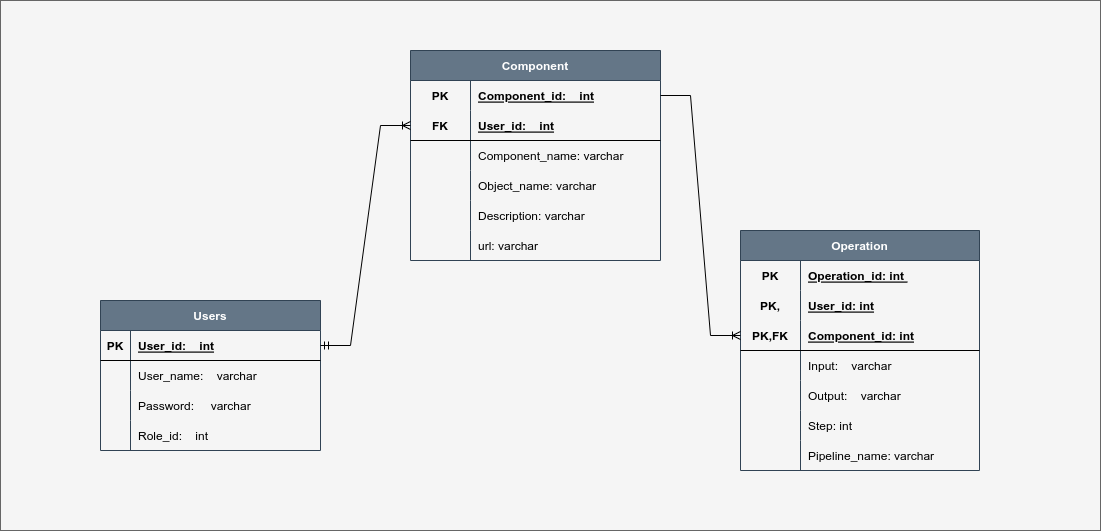

The diagram above was exported from draw.io. Its source (the exported page's mxGraphModel, read from the mxfile embedded in the PNG):
<mxGraphModel dx="1459" dy="916" grid="1" gridSize="10" guides="1" tooltips="1" connect="1" arrows="1" fold="1" page="1" pageScale="1" pageWidth="827" pageHeight="1169" math="0" shadow="0">
  <root>
    <mxCell id="0" />
    <mxCell id="1" parent="0" />
    <mxCell id="FsPS2l2orEf4H0ev2ZJv-1" value="" style="rounded=0;whiteSpace=wrap;html=1;fillColor=#f5f5f5;strokeColor=#666666;fontColor=#333333;" parent="1" vertex="1">
      <mxGeometry x="40" y="40" width="1100" height="530" as="geometry" />
    </mxCell>
    <mxCell id="Oia8JyrBcptPHRFDvchV-35" value="Users" style="shape=table;startSize=30;container=1;collapsible=1;childLayout=tableLayout;fixedRows=1;rowLines=0;fontStyle=1;align=center;resizeLast=1;fillColor=#647687;strokeColor=#314354;fontColor=#ffffff;" parent="1" vertex="1">
      <mxGeometry x="140" y="340" width="220" height="150" as="geometry" />
    </mxCell>
    <mxCell id="Oia8JyrBcptPHRFDvchV-36" value="" style="shape=tableRow;horizontal=0;startSize=0;swimlaneHead=0;swimlaneBody=0;fillColor=none;collapsible=0;dropTarget=0;points=[[0,0.5],[1,0.5]];portConstraint=eastwest;top=0;left=0;right=0;bottom=1;" parent="Oia8JyrBcptPHRFDvchV-35" vertex="1">
      <mxGeometry y="30" width="220" height="30" as="geometry" />
    </mxCell>
    <mxCell id="Oia8JyrBcptPHRFDvchV-37" value="PK" style="shape=partialRectangle;connectable=0;fillColor=none;top=0;left=0;bottom=0;right=0;fontStyle=1;overflow=hidden;" parent="Oia8JyrBcptPHRFDvchV-36" vertex="1">
      <mxGeometry width="30" height="30" as="geometry">
        <mxRectangle width="30" height="30" as="alternateBounds" />
      </mxGeometry>
    </mxCell>
    <mxCell id="Oia8JyrBcptPHRFDvchV-38" value="User_id:    int" style="shape=partialRectangle;connectable=0;fillColor=none;top=0;left=0;bottom=0;right=0;align=left;spacingLeft=6;fontStyle=5;overflow=hidden;" parent="Oia8JyrBcptPHRFDvchV-36" vertex="1">
      <mxGeometry x="30" width="190" height="30" as="geometry">
        <mxRectangle width="190" height="30" as="alternateBounds" />
      </mxGeometry>
    </mxCell>
    <mxCell id="Oia8JyrBcptPHRFDvchV-39" value="" style="shape=tableRow;horizontal=0;startSize=0;swimlaneHead=0;swimlaneBody=0;fillColor=none;collapsible=0;dropTarget=0;points=[[0,0.5],[1,0.5]];portConstraint=eastwest;top=0;left=0;right=0;bottom=0;" parent="Oia8JyrBcptPHRFDvchV-35" vertex="1">
      <mxGeometry y="60" width="220" height="30" as="geometry" />
    </mxCell>
    <mxCell id="Oia8JyrBcptPHRFDvchV-40" value="" style="shape=partialRectangle;connectable=0;fillColor=none;top=0;left=0;bottom=0;right=0;editable=1;overflow=hidden;" parent="Oia8JyrBcptPHRFDvchV-39" vertex="1">
      <mxGeometry width="30" height="30" as="geometry">
        <mxRectangle width="30" height="30" as="alternateBounds" />
      </mxGeometry>
    </mxCell>
    <mxCell id="Oia8JyrBcptPHRFDvchV-41" value="User_name:    varchar" style="shape=partialRectangle;connectable=0;fillColor=none;top=0;left=0;bottom=0;right=0;align=left;spacingLeft=6;overflow=hidden;" parent="Oia8JyrBcptPHRFDvchV-39" vertex="1">
      <mxGeometry x="30" width="190" height="30" as="geometry">
        <mxRectangle width="190" height="30" as="alternateBounds" />
      </mxGeometry>
    </mxCell>
    <mxCell id="Oia8JyrBcptPHRFDvchV-42" value="" style="shape=tableRow;horizontal=0;startSize=0;swimlaneHead=0;swimlaneBody=0;fillColor=none;collapsible=0;dropTarget=0;points=[[0,0.5],[1,0.5]];portConstraint=eastwest;top=0;left=0;right=0;bottom=0;" parent="Oia8JyrBcptPHRFDvchV-35" vertex="1">
      <mxGeometry y="90" width="220" height="30" as="geometry" />
    </mxCell>
    <mxCell id="Oia8JyrBcptPHRFDvchV-43" value="" style="shape=partialRectangle;connectable=0;fillColor=none;top=0;left=0;bottom=0;right=0;editable=1;overflow=hidden;" parent="Oia8JyrBcptPHRFDvchV-42" vertex="1">
      <mxGeometry width="30" height="30" as="geometry">
        <mxRectangle width="30" height="30" as="alternateBounds" />
      </mxGeometry>
    </mxCell>
    <mxCell id="Oia8JyrBcptPHRFDvchV-44" value="Password:     varchar" style="shape=partialRectangle;connectable=0;fillColor=none;top=0;left=0;bottom=0;right=0;align=left;spacingLeft=6;overflow=hidden;" parent="Oia8JyrBcptPHRFDvchV-42" vertex="1">
      <mxGeometry x="30" width="190" height="30" as="geometry">
        <mxRectangle width="190" height="30" as="alternateBounds" />
      </mxGeometry>
    </mxCell>
    <mxCell id="Oia8JyrBcptPHRFDvchV-45" value="" style="shape=tableRow;horizontal=0;startSize=0;swimlaneHead=0;swimlaneBody=0;fillColor=none;collapsible=0;dropTarget=0;points=[[0,0.5],[1,0.5]];portConstraint=eastwest;top=0;left=0;right=0;bottom=0;" parent="Oia8JyrBcptPHRFDvchV-35" vertex="1">
      <mxGeometry y="120" width="220" height="30" as="geometry" />
    </mxCell>
    <mxCell id="Oia8JyrBcptPHRFDvchV-46" value="" style="shape=partialRectangle;connectable=0;fillColor=none;top=0;left=0;bottom=0;right=0;editable=1;overflow=hidden;" parent="Oia8JyrBcptPHRFDvchV-45" vertex="1">
      <mxGeometry width="30" height="30" as="geometry">
        <mxRectangle width="30" height="30" as="alternateBounds" />
      </mxGeometry>
    </mxCell>
    <mxCell id="Oia8JyrBcptPHRFDvchV-47" value="Role_id:    int" style="shape=partialRectangle;connectable=0;fillColor=none;top=0;left=0;bottom=0;right=0;align=left;spacingLeft=6;overflow=hidden;" parent="Oia8JyrBcptPHRFDvchV-45" vertex="1">
      <mxGeometry x="30" width="190" height="30" as="geometry">
        <mxRectangle width="190" height="30" as="alternateBounds" />
      </mxGeometry>
    </mxCell>
    <mxCell id="Oia8JyrBcptPHRFDvchV-48" value="Component" style="shape=table;startSize=30;container=1;collapsible=1;childLayout=tableLayout;fixedRows=1;rowLines=0;fontStyle=1;align=center;resizeLast=1;fillColor=#647687;strokeColor=#314354;fontColor=#ffffff;" parent="1" vertex="1">
      <mxGeometry x="450" y="90" width="250" height="210" as="geometry" />
    </mxCell>
    <mxCell id="Oia8JyrBcptPHRFDvchV-49" value="" style="shape=tableRow;horizontal=0;startSize=0;swimlaneHead=0;swimlaneBody=0;fillColor=none;collapsible=0;dropTarget=0;points=[[0,0.5],[1,0.5]];portConstraint=eastwest;top=0;left=0;right=0;bottom=0;" parent="Oia8JyrBcptPHRFDvchV-48" vertex="1">
      <mxGeometry y="30" width="250" height="30" as="geometry" />
    </mxCell>
    <mxCell id="Oia8JyrBcptPHRFDvchV-50" value="PK" style="shape=partialRectangle;connectable=0;fillColor=none;top=0;left=0;bottom=0;right=0;fontStyle=1;overflow=hidden;" parent="Oia8JyrBcptPHRFDvchV-49" vertex="1">
      <mxGeometry width="60" height="30" as="geometry">
        <mxRectangle width="60" height="30" as="alternateBounds" />
      </mxGeometry>
    </mxCell>
    <mxCell id="Oia8JyrBcptPHRFDvchV-51" value="Component_id:    int" style="shape=partialRectangle;connectable=0;fillColor=none;top=0;left=0;bottom=0;right=0;align=left;spacingLeft=6;fontStyle=5;overflow=hidden;" parent="Oia8JyrBcptPHRFDvchV-49" vertex="1">
      <mxGeometry x="60" width="190" height="30" as="geometry">
        <mxRectangle width="190" height="30" as="alternateBounds" />
      </mxGeometry>
    </mxCell>
    <mxCell id="Oia8JyrBcptPHRFDvchV-52" value="" style="shape=tableRow;horizontal=0;startSize=0;swimlaneHead=0;swimlaneBody=0;fillColor=none;collapsible=0;dropTarget=0;points=[[0,0.5],[1,0.5]];portConstraint=eastwest;top=0;left=0;right=0;bottom=1;" parent="Oia8JyrBcptPHRFDvchV-48" vertex="1">
      <mxGeometry y="60" width="250" height="30" as="geometry" />
    </mxCell>
    <mxCell id="Oia8JyrBcptPHRFDvchV-53" value="FK" style="shape=partialRectangle;connectable=0;fillColor=none;top=0;left=0;bottom=0;right=0;fontStyle=1;overflow=hidden;" parent="Oia8JyrBcptPHRFDvchV-52" vertex="1">
      <mxGeometry width="60" height="30" as="geometry">
        <mxRectangle width="60" height="30" as="alternateBounds" />
      </mxGeometry>
    </mxCell>
    <mxCell id="Oia8JyrBcptPHRFDvchV-54" value="User_id:    int" style="shape=partialRectangle;connectable=0;fillColor=none;top=0;left=0;bottom=0;right=0;align=left;spacingLeft=6;fontStyle=5;overflow=hidden;" parent="Oia8JyrBcptPHRFDvchV-52" vertex="1">
      <mxGeometry x="60" width="190" height="30" as="geometry">
        <mxRectangle width="190" height="30" as="alternateBounds" />
      </mxGeometry>
    </mxCell>
    <mxCell id="Oia8JyrBcptPHRFDvchV-55" value="" style="shape=tableRow;horizontal=0;startSize=0;swimlaneHead=0;swimlaneBody=0;fillColor=none;collapsible=0;dropTarget=0;points=[[0,0.5],[1,0.5]];portConstraint=eastwest;top=0;left=0;right=0;bottom=0;" parent="Oia8JyrBcptPHRFDvchV-48" vertex="1">
      <mxGeometry y="90" width="250" height="30" as="geometry" />
    </mxCell>
    <mxCell id="Oia8JyrBcptPHRFDvchV-56" value="" style="shape=partialRectangle;connectable=0;fillColor=none;top=0;left=0;bottom=0;right=0;editable=1;overflow=hidden;" parent="Oia8JyrBcptPHRFDvchV-55" vertex="1">
      <mxGeometry width="60" height="30" as="geometry">
        <mxRectangle width="60" height="30" as="alternateBounds" />
      </mxGeometry>
    </mxCell>
    <mxCell id="Oia8JyrBcptPHRFDvchV-57" value="Component_name: varchar" style="shape=partialRectangle;connectable=0;fillColor=none;top=0;left=0;bottom=0;right=0;align=left;spacingLeft=6;overflow=hidden;" parent="Oia8JyrBcptPHRFDvchV-55" vertex="1">
      <mxGeometry x="60" width="190" height="30" as="geometry">
        <mxRectangle width="190" height="30" as="alternateBounds" />
      </mxGeometry>
    </mxCell>
    <mxCell id="123wwvJNoGcu-JOMmVte-7" value="" style="shape=tableRow;horizontal=0;startSize=0;swimlaneHead=0;swimlaneBody=0;fillColor=none;collapsible=0;dropTarget=0;points=[[0,0.5],[1,0.5]];portConstraint=eastwest;top=0;left=0;right=0;bottom=0;" vertex="1" parent="Oia8JyrBcptPHRFDvchV-48">
      <mxGeometry y="120" width="250" height="30" as="geometry" />
    </mxCell>
    <mxCell id="123wwvJNoGcu-JOMmVte-8" value="" style="shape=partialRectangle;connectable=0;fillColor=none;top=0;left=0;bottom=0;right=0;editable=1;overflow=hidden;" vertex="1" parent="123wwvJNoGcu-JOMmVte-7">
      <mxGeometry width="60" height="30" as="geometry">
        <mxRectangle width="60" height="30" as="alternateBounds" />
      </mxGeometry>
    </mxCell>
    <mxCell id="123wwvJNoGcu-JOMmVte-9" value="Object_name: varchar" style="shape=partialRectangle;connectable=0;fillColor=none;top=0;left=0;bottom=0;right=0;align=left;spacingLeft=6;overflow=hidden;" vertex="1" parent="123wwvJNoGcu-JOMmVte-7">
      <mxGeometry x="60" width="190" height="30" as="geometry">
        <mxRectangle width="190" height="30" as="alternateBounds" />
      </mxGeometry>
    </mxCell>
    <mxCell id="123wwvJNoGcu-JOMmVte-10" value="" style="shape=tableRow;horizontal=0;startSize=0;swimlaneHead=0;swimlaneBody=0;fillColor=none;collapsible=0;dropTarget=0;points=[[0,0.5],[1,0.5]];portConstraint=eastwest;top=0;left=0;right=0;bottom=0;" vertex="1" parent="Oia8JyrBcptPHRFDvchV-48">
      <mxGeometry y="150" width="250" height="30" as="geometry" />
    </mxCell>
    <mxCell id="123wwvJNoGcu-JOMmVte-11" value="" style="shape=partialRectangle;connectable=0;fillColor=none;top=0;left=0;bottom=0;right=0;editable=1;overflow=hidden;" vertex="1" parent="123wwvJNoGcu-JOMmVte-10">
      <mxGeometry width="60" height="30" as="geometry">
        <mxRectangle width="60" height="30" as="alternateBounds" />
      </mxGeometry>
    </mxCell>
    <mxCell id="123wwvJNoGcu-JOMmVte-12" value="Description: varchar" style="shape=partialRectangle;connectable=0;fillColor=none;top=0;left=0;bottom=0;right=0;align=left;spacingLeft=6;overflow=hidden;" vertex="1" parent="123wwvJNoGcu-JOMmVte-10">
      <mxGeometry x="60" width="190" height="30" as="geometry">
        <mxRectangle width="190" height="30" as="alternateBounds" />
      </mxGeometry>
    </mxCell>
    <mxCell id="123wwvJNoGcu-JOMmVte-13" value="" style="shape=tableRow;horizontal=0;startSize=0;swimlaneHead=0;swimlaneBody=0;fillColor=none;collapsible=0;dropTarget=0;points=[[0,0.5],[1,0.5]];portConstraint=eastwest;top=0;left=0;right=0;bottom=0;" vertex="1" parent="Oia8JyrBcptPHRFDvchV-48">
      <mxGeometry y="180" width="250" height="30" as="geometry" />
    </mxCell>
    <mxCell id="123wwvJNoGcu-JOMmVte-14" value="" style="shape=partialRectangle;connectable=0;fillColor=none;top=0;left=0;bottom=0;right=0;editable=1;overflow=hidden;" vertex="1" parent="123wwvJNoGcu-JOMmVte-13">
      <mxGeometry width="60" height="30" as="geometry">
        <mxRectangle width="60" height="30" as="alternateBounds" />
      </mxGeometry>
    </mxCell>
    <mxCell id="123wwvJNoGcu-JOMmVte-15" value="url: varchar" style="shape=partialRectangle;connectable=0;fillColor=none;top=0;left=0;bottom=0;right=0;align=left;spacingLeft=6;overflow=hidden;" vertex="1" parent="123wwvJNoGcu-JOMmVte-13">
      <mxGeometry x="60" width="190" height="30" as="geometry">
        <mxRectangle width="190" height="30" as="alternateBounds" />
      </mxGeometry>
    </mxCell>
    <mxCell id="Oia8JyrBcptPHRFDvchV-61" value="Operation" style="shape=table;startSize=30;container=1;collapsible=1;childLayout=tableLayout;fixedRows=1;rowLines=0;fontStyle=1;align=center;resizeLast=1;fillColor=#647687;strokeColor=#314354;fontColor=#ffffff;" parent="1" vertex="1">
      <mxGeometry x="780" y="270" width="239" height="240" as="geometry" />
    </mxCell>
    <mxCell id="Oia8JyrBcptPHRFDvchV-62" value="" style="shape=tableRow;horizontal=0;startSize=0;swimlaneHead=0;swimlaneBody=0;fillColor=none;collapsible=0;dropTarget=0;points=[[0,0.5],[1,0.5]];portConstraint=eastwest;top=0;left=0;right=0;bottom=0;" parent="Oia8JyrBcptPHRFDvchV-61" vertex="1">
      <mxGeometry y="30" width="239" height="30" as="geometry" />
    </mxCell>
    <mxCell id="Oia8JyrBcptPHRFDvchV-63" value="PK" style="shape=partialRectangle;connectable=0;fillColor=none;top=0;left=0;bottom=0;right=0;fontStyle=1;overflow=hidden;" parent="Oia8JyrBcptPHRFDvchV-62" vertex="1">
      <mxGeometry width="60" height="30" as="geometry">
        <mxRectangle width="60" height="30" as="alternateBounds" />
      </mxGeometry>
    </mxCell>
    <mxCell id="Oia8JyrBcptPHRFDvchV-64" value="Operation_id: int " style="shape=partialRectangle;connectable=0;fillColor=none;top=0;left=0;bottom=0;right=0;align=left;spacingLeft=6;fontStyle=5;overflow=hidden;" parent="Oia8JyrBcptPHRFDvchV-62" vertex="1">
      <mxGeometry x="60" width="179" height="30" as="geometry">
        <mxRectangle width="179" height="30" as="alternateBounds" />
      </mxGeometry>
    </mxCell>
    <mxCell id="Oia8JyrBcptPHRFDvchV-77" value="" style="shape=tableRow;horizontal=0;startSize=0;swimlaneHead=0;swimlaneBody=0;fillColor=none;collapsible=0;dropTarget=0;points=[[0,0.5],[1,0.5]];portConstraint=eastwest;top=0;left=0;right=0;bottom=0;" parent="Oia8JyrBcptPHRFDvchV-61" vertex="1">
      <mxGeometry y="60" width="239" height="30" as="geometry" />
    </mxCell>
    <mxCell id="Oia8JyrBcptPHRFDvchV-78" value="PK," style="shape=partialRectangle;connectable=0;fillColor=none;top=0;left=0;bottom=0;right=0;fontStyle=1;overflow=hidden;" parent="Oia8JyrBcptPHRFDvchV-77" vertex="1">
      <mxGeometry width="60" height="30" as="geometry">
        <mxRectangle width="60" height="30" as="alternateBounds" />
      </mxGeometry>
    </mxCell>
    <mxCell id="Oia8JyrBcptPHRFDvchV-79" value="User_id: int" style="shape=partialRectangle;connectable=0;fillColor=none;top=0;left=0;bottom=0;right=0;align=left;spacingLeft=6;fontStyle=5;overflow=hidden;" parent="Oia8JyrBcptPHRFDvchV-77" vertex="1">
      <mxGeometry x="60" width="179" height="30" as="geometry">
        <mxRectangle width="179" height="30" as="alternateBounds" />
      </mxGeometry>
    </mxCell>
    <mxCell id="Oia8JyrBcptPHRFDvchV-65" value="" style="shape=tableRow;horizontal=0;startSize=0;swimlaneHead=0;swimlaneBody=0;fillColor=none;collapsible=0;dropTarget=0;points=[[0,0.5],[1,0.5]];portConstraint=eastwest;top=0;left=0;right=0;bottom=1;" parent="Oia8JyrBcptPHRFDvchV-61" vertex="1">
      <mxGeometry y="90" width="239" height="30" as="geometry" />
    </mxCell>
    <mxCell id="Oia8JyrBcptPHRFDvchV-66" value="PK,FK" style="shape=partialRectangle;connectable=0;fillColor=none;top=0;left=0;bottom=0;right=0;fontStyle=1;overflow=hidden;" parent="Oia8JyrBcptPHRFDvchV-65" vertex="1">
      <mxGeometry width="60" height="30" as="geometry">
        <mxRectangle width="60" height="30" as="alternateBounds" />
      </mxGeometry>
    </mxCell>
    <mxCell id="Oia8JyrBcptPHRFDvchV-67" value="Component_id: int" style="shape=partialRectangle;connectable=0;fillColor=none;top=0;left=0;bottom=0;right=0;align=left;spacingLeft=6;fontStyle=5;overflow=hidden;" parent="Oia8JyrBcptPHRFDvchV-65" vertex="1">
      <mxGeometry x="60" width="179" height="30" as="geometry">
        <mxRectangle width="179" height="30" as="alternateBounds" />
      </mxGeometry>
    </mxCell>
    <mxCell id="Oia8JyrBcptPHRFDvchV-68" value="" style="shape=tableRow;horizontal=0;startSize=0;swimlaneHead=0;swimlaneBody=0;fillColor=none;collapsible=0;dropTarget=0;points=[[0,0.5],[1,0.5]];portConstraint=eastwest;top=0;left=0;right=0;bottom=0;" parent="Oia8JyrBcptPHRFDvchV-61" vertex="1">
      <mxGeometry y="120" width="239" height="30" as="geometry" />
    </mxCell>
    <mxCell id="Oia8JyrBcptPHRFDvchV-69" value="" style="shape=partialRectangle;connectable=0;fillColor=none;top=0;left=0;bottom=0;right=0;editable=1;overflow=hidden;" parent="Oia8JyrBcptPHRFDvchV-68" vertex="1">
      <mxGeometry width="60" height="30" as="geometry">
        <mxRectangle width="60" height="30" as="alternateBounds" />
      </mxGeometry>
    </mxCell>
    <mxCell id="Oia8JyrBcptPHRFDvchV-70" value="Input:    varchar" style="shape=partialRectangle;connectable=0;fillColor=none;top=0;left=0;bottom=0;right=0;align=left;spacingLeft=6;overflow=hidden;" parent="Oia8JyrBcptPHRFDvchV-68" vertex="1">
      <mxGeometry x="60" width="179" height="30" as="geometry">
        <mxRectangle width="179" height="30" as="alternateBounds" />
      </mxGeometry>
    </mxCell>
    <mxCell id="Oia8JyrBcptPHRFDvchV-71" value="" style="shape=tableRow;horizontal=0;startSize=0;swimlaneHead=0;swimlaneBody=0;fillColor=none;collapsible=0;dropTarget=0;points=[[0,0.5],[1,0.5]];portConstraint=eastwest;top=0;left=0;right=0;bottom=0;" parent="Oia8JyrBcptPHRFDvchV-61" vertex="1">
      <mxGeometry y="150" width="239" height="30" as="geometry" />
    </mxCell>
    <mxCell id="Oia8JyrBcptPHRFDvchV-72" value="" style="shape=partialRectangle;connectable=0;fillColor=none;top=0;left=0;bottom=0;right=0;editable=1;overflow=hidden;" parent="Oia8JyrBcptPHRFDvchV-71" vertex="1">
      <mxGeometry width="60" height="30" as="geometry">
        <mxRectangle width="60" height="30" as="alternateBounds" />
      </mxGeometry>
    </mxCell>
    <mxCell id="Oia8JyrBcptPHRFDvchV-73" value="Output:    varchar" style="shape=partialRectangle;connectable=0;fillColor=none;top=0;left=0;bottom=0;right=0;align=left;spacingLeft=6;overflow=hidden;" parent="Oia8JyrBcptPHRFDvchV-71" vertex="1">
      <mxGeometry x="60" width="179" height="30" as="geometry">
        <mxRectangle width="179" height="30" as="alternateBounds" />
      </mxGeometry>
    </mxCell>
    <mxCell id="123wwvJNoGcu-JOMmVte-1" value="" style="shape=tableRow;horizontal=0;startSize=0;swimlaneHead=0;swimlaneBody=0;fillColor=none;collapsible=0;dropTarget=0;points=[[0,0.5],[1,0.5]];portConstraint=eastwest;top=0;left=0;right=0;bottom=0;" vertex="1" parent="Oia8JyrBcptPHRFDvchV-61">
      <mxGeometry y="180" width="239" height="30" as="geometry" />
    </mxCell>
    <mxCell id="123wwvJNoGcu-JOMmVte-2" value="" style="shape=partialRectangle;connectable=0;fillColor=none;top=0;left=0;bottom=0;right=0;editable=1;overflow=hidden;" vertex="1" parent="123wwvJNoGcu-JOMmVte-1">
      <mxGeometry width="60" height="30" as="geometry">
        <mxRectangle width="60" height="30" as="alternateBounds" />
      </mxGeometry>
    </mxCell>
    <mxCell id="123wwvJNoGcu-JOMmVte-3" value="Step: int" style="shape=partialRectangle;connectable=0;fillColor=none;top=0;left=0;bottom=0;right=0;align=left;spacingLeft=6;overflow=hidden;" vertex="1" parent="123wwvJNoGcu-JOMmVte-1">
      <mxGeometry x="60" width="179" height="30" as="geometry">
        <mxRectangle width="179" height="30" as="alternateBounds" />
      </mxGeometry>
    </mxCell>
    <mxCell id="123wwvJNoGcu-JOMmVte-4" value="" style="shape=tableRow;horizontal=0;startSize=0;swimlaneHead=0;swimlaneBody=0;fillColor=none;collapsible=0;dropTarget=0;points=[[0,0.5],[1,0.5]];portConstraint=eastwest;top=0;left=0;right=0;bottom=0;" vertex="1" parent="Oia8JyrBcptPHRFDvchV-61">
      <mxGeometry y="210" width="239" height="30" as="geometry" />
    </mxCell>
    <mxCell id="123wwvJNoGcu-JOMmVte-5" value="" style="shape=partialRectangle;connectable=0;fillColor=none;top=0;left=0;bottom=0;right=0;editable=1;overflow=hidden;" vertex="1" parent="123wwvJNoGcu-JOMmVte-4">
      <mxGeometry width="60" height="30" as="geometry">
        <mxRectangle width="60" height="30" as="alternateBounds" />
      </mxGeometry>
    </mxCell>
    <mxCell id="123wwvJNoGcu-JOMmVte-6" value="Pipeline_name: varchar" style="shape=partialRectangle;connectable=0;fillColor=none;top=0;left=0;bottom=0;right=0;align=left;spacingLeft=6;overflow=hidden;" vertex="1" parent="123wwvJNoGcu-JOMmVte-4">
      <mxGeometry x="60" width="179" height="30" as="geometry">
        <mxRectangle width="179" height="30" as="alternateBounds" />
      </mxGeometry>
    </mxCell>
    <mxCell id="Oia8JyrBcptPHRFDvchV-81" value="" style="edgeStyle=entityRelationEdgeStyle;fontSize=12;html=1;endArrow=ERoneToMany;rounded=0;exitX=1;exitY=0.5;exitDx=0;exitDy=0;entryX=0;entryY=0.5;entryDx=0;entryDy=0;" parent="1" source="Oia8JyrBcptPHRFDvchV-49" target="Oia8JyrBcptPHRFDvchV-65" edge="1">
      <mxGeometry width="100" height="100" relative="1" as="geometry">
        <mxPoint x="400" y="380" as="sourcePoint" />
        <mxPoint x="500" y="280" as="targetPoint" />
      </mxGeometry>
    </mxCell>
    <mxCell id="Oia8JyrBcptPHRFDvchV-82" value="" style="edgeStyle=entityRelationEdgeStyle;fontSize=12;html=1;endArrow=ERoneToMany;startArrow=ERmandOne;rounded=0;exitX=1;exitY=0.5;exitDx=0;exitDy=0;entryX=0;entryY=0.5;entryDx=0;entryDy=0;" parent="1" source="Oia8JyrBcptPHRFDvchV-36" target="Oia8JyrBcptPHRFDvchV-52" edge="1">
      <mxGeometry width="100" height="100" relative="1" as="geometry">
        <mxPoint x="400" y="380" as="sourcePoint" />
        <mxPoint x="500" y="280" as="targetPoint" />
      </mxGeometry>
    </mxCell>
  </root>
</mxGraphModel>